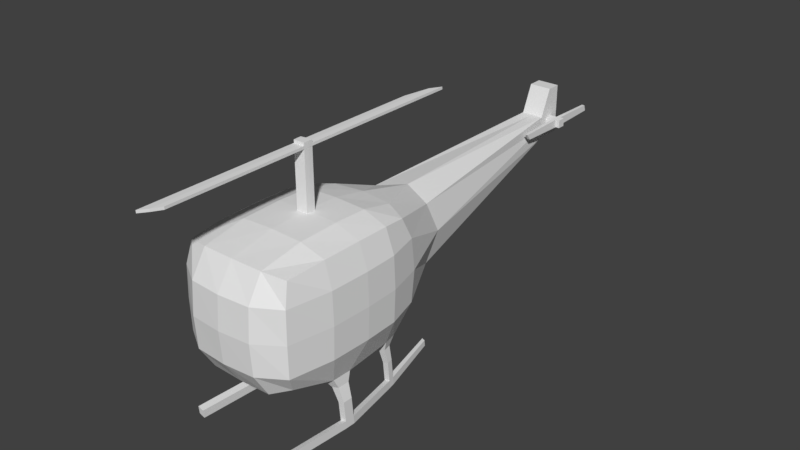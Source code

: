 # Source: Protohelicotper.blend  (saved by Blender 2.79.0; exported with 4.5.12 LTS)
import bpy
from mathutils import Matrix  # noqa: F401  (used for matrix-valued properties, if any)

bpy.ops.wm.read_factory_settings(use_empty=True)
scene = bpy.context.scene
scene.name = 'Scene'

# ---- collections
col_collection_1 = bpy.data.collections.new('Collection 1'); scene.collection.children.link(col_collection_1)

# ---- materials (node trees are filled in below, after node groups)
mat_material = bpy.data.materials.new('Material')
mat_material.alpha_threshold = 0.0
mat_material.use_transparent_shadow = False
mat_material.roughness = 0.5
mat_material.line_color = (0.0, 0.0, 0.0, 1.0)

# ---- material node trees

# ---- world
world_world = bpy.data.worlds.new('World'); scene.world = world_world
world_world.color = (0.05088, 0.05088, 0.05088)
world_world.use_sun_shadow = False
world_world.sun_shadow_jitter_overblur = 0.0
world_world.cycles.sampling_method = 'MANUAL'

# ---- meshes
me_cube_003 = bpy.data.meshes.new('Cube.003')
me_cube_003.from_pydata([(0.7211, 0.7604, -0.9059), (-0.7282, 0.7446, -0.9059), (0.7832, -0.1635, -0.9472), (-0.7622, -0.1635, -0.9472), (0.7801, -0.4602, -0.9441), (-0.5612, 0.817, -0.9197), (-0.7497, 0.5648, -0.9282), (0.7425, 0.5807, -0.9282), (0.554, 0.8329, -0.9197), (-0.7591, -0.4602, -0.9441), (-0.576, -0.1634, -1.01), (0.597, -0.1634, -1.01), (0.5967, -0.4656, -1.002), (0.5589, 0.5882, -0.9855), (-0.5661, 0.5723, -0.9855), (-0.5757, -0.4656, -1.002), (-0.5998, 0.7191, -1.076), (-0.7004, 0.6755, -1.067), (-0.7133, 0.5673, -1.081), (-0.7295, -0.3873, -1.088), (-0.7314, -0.2086, -1.09), (-0.6193, -0.2086, -1.128), (0.7945, -0.2086, -1.09), (0.7926, -0.3873, -1.088), (0.679, 0.723, -1.067), (0.6919, 0.6148, -1.081), (0.5784, 0.7666, -1.076), (0.6824, -0.2086, -1.128), (0.6822, -0.3905, -1.123), (0.5813, 0.6193, -1.115), (-0.6028, 0.5718, -1.115), (-0.6191, -0.3905, -1.123), (0.8541, -0.2224, -1.302), (0.8526, -0.3653, -1.3), (0.7644, -0.2224, -1.332), (0.7642, -0.3679, -1.328), (-0.7684, -0.3653, -1.3), (-0.7699, -0.2224, -1.302), (-0.6802, -0.2224, -1.332), (-0.6801, -0.3679, -1.328), (0.7, 0.7416, -1.288), (0.7103, 0.655, -1.299), (0.6195, 0.7764, -1.295), (0.6219, 0.6586, -1.326), (-0.6481, 0.7131, -1.295), (-0.7286, 0.6782, -1.288), (-0.7389, 0.5916, -1.299), (-0.6505, 0.5952, -1.326), (0.8541, -0.1919, -1.603), (0.8526, -0.3348, -1.601), (0.7644, -0.1919, -1.633), (0.7642, -0.3374, -1.629), (-0.7684, -0.3348, -1.601), (-0.7699, -0.1919, -1.603), (-0.6802, -0.1919, -1.633), (-0.6801, -0.3374, -1.629), (0.7, 0.7721, -1.589), (0.7103, 0.6855, -1.6), (0.6195, 0.8069, -1.596), (0.6219, 0.6891, -1.628), (-0.6481, 0.7436, -1.596), (-0.7286, 0.7087, -1.589), (-0.7389, 0.6221, -1.6), (-0.6505, 0.6257, -1.628), (0.8541, -0.1799, -1.721), (0.8526, -0.3228, -1.72), (0.7644, -0.1799, -1.752), (0.7642, -0.3255, -1.748), (-0.7684, -0.3228, -1.72), (-0.7699, -0.1799, -1.721), (-0.6802, -0.1799, -1.752), (-0.6801, -0.3255, -1.748), (0.7, 0.784, -1.708), (0.7103, 0.6974, -1.718), (0.6195, 0.8189, -1.714), (0.6219, 0.701, -1.746), (-0.6481, 0.7556, -1.714), (-0.7286, 0.7207, -1.708), (-0.7389, 0.6341, -1.718), (-0.6505, 0.6377, -1.746), (0.5331, 1.654, -1.514), (0.4714, 1.681, -1.519), (-0.5, 1.632, -1.519), (-0.5617, 1.606, -1.514), (0.5331, 1.663, -1.605), (0.4714, 1.69, -1.61), (-0.5, 1.642, -1.61), (-0.5617, 1.615, -1.605), (0.8234, -1.367, -1.55), (0.735, -1.37, -1.577), (-0.6801, -1.37, -1.577), (-0.7684, -1.367, -1.55), (0.8234, -1.355, -1.668), (0.735, -1.358, -1.696), (-0.6801, -1.358, -1.696), (-0.7684, -1.355, -1.668)], [], [(4, 12, 28, 23), (14, 6, 18, 30), (3, 10, 21, 20), (6, 1, 17, 18), (23, 28, 35, 33), (25, 29, 43, 41), (16, 30, 47, 44), (21, 31, 39, 38), (0, 7, 25, 24), (8, 0, 24, 26), (12, 11, 27, 28), (5, 14, 30, 16), (15, 9, 19, 31), (1, 5, 16, 17), (2, 4, 23, 22), (11, 2, 22, 27), (9, 3, 20, 19), (7, 13, 29, 25), (10, 15, 31, 21), (13, 8, 26, 29), (35, 34, 50, 51), (22, 23, 33, 32), (28, 27, 34, 35), (27, 22, 32, 34), (46, 45, 61, 62), (19, 20, 37, 36), (20, 21, 38, 37), (31, 19, 36, 39), (39, 36, 52, 55), (26, 24, 40, 42), (29, 26, 42, 43), (24, 25, 41, 40), (42, 40, 56, 58), (17, 16, 44, 45), (18, 17, 45, 46), (30, 18, 46, 47), (56, 57, 73, 72), (60, 63, 79, 76), (48, 49, 65, 64), (41, 43, 59, 57), (38, 39, 55, 54), (47, 46, 62, 63), (43, 42, 58, 59), (44, 47, 63, 60), (32, 33, 49, 48), (36, 37, 53, 52), (34, 32, 48, 50), (40, 41, 57, 56), (37, 38, 54, 53), (45, 44, 60, 61), (33, 35, 51, 49), (64, 65, 67, 66), (70, 71, 68, 69), (72, 73, 75, 74), (76, 79, 78, 77), (72, 74, 85, 84), (67, 65, 92, 93), (51, 50, 66, 67), (59, 58, 74, 75), (52, 53, 69, 68), (61, 60, 82, 83), (53, 54, 63, 62), (62, 61, 77, 78), (51, 67, 93, 89), (79, 63, 54, 70), (54, 55, 71, 70), (50, 48, 57, 59), (66, 75, 73, 64), (66, 50, 59, 75), (64, 73, 57, 48), (69, 78, 79, 70), (53, 62, 78, 69), (81, 80, 84, 85), (83, 82, 86, 87), (74, 58, 81, 85), (76, 77, 87, 86), (56, 72, 84, 80), (58, 56, 80, 81), (60, 76, 86, 82), (77, 61, 83, 87), (88, 89, 93, 92), (90, 91, 95, 94), (71, 55, 90, 94), (55, 52, 91, 90), (52, 68, 95, 91), (65, 49, 88, 92), (49, 51, 89, 88), (68, 71, 94, 95)])
me_cube_003.materials.append(mat_material)
me_cube_003.use_remesh_preserve_volume = False
me_cube_003.use_remesh_preserve_attributes = False
me_cube_003.use_mirror_vertex_groups = False
me_cube_003.update()
me_cube_002 = bpy.data.meshes.new('Cube.002')
me_cube_002.from_pydata([(0.2809, -0.06265, -0.06892), (0.2809, 0.05986, -0.06892), (0.2809, -0.06825, 0.05515), (0.2809, 0.05748, 0.05622), (0.3406, -0.06265, -0.06892), (0.3406, 0.05986, -0.06892), (0.3406, -0.06825, 0.05515), (0.3406, 0.05748, 0.05622), (0.2883, -0.7595, -0.05341), (0.2883, -0.8309, 0.03977), (0.2883, 0.7732, 0.04058), (0.2883, 0.8036, -0.05341), (0.3331, -0.7595, -0.05341), (0.3331, -0.8309, 0.03977), (0.3331, 0.7732, 0.04058), (0.3331, 0.8036, -0.05341), (0.402, -0.06265, -0.06892), (0.402, 0.05986, -0.06892), (0.402, -0.06825, 0.05515), (0.402, 0.05748, 0.05622)], [], [(0, 4, 12, 8), (5, 7, 19, 17), (4, 6, 13, 12), (3, 2, 6, 7), (0, 1, 5, 4), (11, 10, 14, 15), (9, 8, 12, 13), (1, 3, 10, 11), (3, 7, 14, 10), (2, 0, 8, 9), (6, 2, 9, 13), (5, 1, 11, 15), (7, 5, 15, 14), (17, 19, 18, 16), (6, 4, 16, 18), (7, 6, 18, 19), (4, 5, 17, 16)])
me_cube_002.materials.append(mat_material)
me_cube_002.use_remesh_preserve_volume = False
me_cube_002.use_remesh_preserve_attributes = False
me_cube_002.use_mirror_vertex_groups = False
me_cube_002.update()
me_cube_001 = bpy.data.meshes.new('Cube.001')
me_cube_001.from_pydata([(0.07009, 0.007414, 0.007352), (0.06984, 0.07583, 0.005222), (-0.00626, 0.0672, 0.008262), (-0.1011, 0.05905, 0.005047), (-0.09749, 0.007414, 0.006808), (-0.0963, -0.06554, 0.004884), (-0.00626, -0.06243, 0.008119), (0.06719, -0.05861, 0.005542), (0.06999, 0.007393, 0.04614), (0.06974, 0.0758, 0.04401), (-0.006363, 0.06718, 0.04705), (-0.1012, 0.05903, 0.04384), (-0.09759, 0.007393, 0.0456), (-0.09641, -0.06556, 0.04367), (-0.006363, -0.06245, 0.04691), (0.06709, -0.05863, 0.04433), (0.06988, 0.00737, 0.08954), (0.06962, 0.07578, 0.08741), (-0.006477, 0.06716, 0.09045), (-0.1014, 0.059, 0.08724), (-0.0977, 0.00737, 0.089), (-0.09652, -0.06559, 0.08708), (-0.006477, -0.06247, 0.09031), (0.06697, -0.05865, 0.08773), (0.06984, 2.594, 0.005222), (-0.02407, 2.418, 0.008262), (-0.1011, 2.0, 0.005047), (-0.0963, -2.407, 0.004884), (-0.00626, -2.297, 0.008119), (0.06719, -2.162, 0.005542), (0.06974, 2.593, 0.04401), (-0.02417, 2.417, 0.04705), (-0.1012, 2.0, 0.04384), (-0.09641, -2.408, 0.04367), (-0.006363, -2.298, 0.04691), (0.06709, -2.162, 0.04433)], [], [(7, 0, 8, 15), (12, 13, 21, 20), (2, 3, 26, 25), (9, 1, 24, 30), (6, 7, 29, 28), (11, 10, 31, 32), (4, 5, 13, 12), (3, 4, 12, 11), (0, 1, 9, 8), (16, 17, 18, 19, 20, 21, 22, 23), (11, 12, 20, 19), (8, 9, 17, 16), (15, 8, 16, 23), (13, 14, 22, 21), (10, 11, 19, 18), (9, 10, 18, 17), (14, 15, 23, 22), (27, 28, 34, 33), (25, 26, 32, 31), (24, 25, 31, 30), (28, 29, 35, 34), (13, 5, 27, 33), (10, 9, 30, 31), (14, 13, 33, 34), (3, 11, 32, 26), (1, 2, 25, 24), (7, 15, 35, 29), (15, 14, 34, 35), (5, 6, 28, 27)])
me_cube_001.materials.append(mat_material)
me_cube_001.use_remesh_preserve_volume = False
me_cube_001.use_remesh_preserve_attributes = False
me_cube_001.use_mirror_vertex_groups = False
me_cube_001.update()
me_cube = bpy.data.meshes.new('Cube')
me_cube.from_pydata([(0.7211, 0.7604, -0.9059), (0.7269, -1.106, -0.7583), (-0.7269, -1.106, -0.7583), (-0.7282, 0.7446, -0.9059), (0.8038, 0.8352, 0.8055), (0.8047, -1.185, 0.8047), (-0.8047, -1.185, 0.8047), (-0.8038, 0.8352, 0.8055), (0.7832, -0.1635, -0.9472), (1.923e-07, 1.015, -0.8443), (0.8601, 1.015, 0.01587), (-4.983e-08, -1.281, -0.8529), (0.8529, -1.281, 0.0), (-0.7622, -0.1635, -0.9472), (-0.8529, -1.281, 0.0), (-0.8601, 1.015, 0.01587), (0.8529, -0.02098, 0.8529), (2.114e-07, 1.015, 0.876), (-4.419e-07, -1.281, 0.8529), (-0.8529, -0.02098, 0.8529), (-0.9961, -0.02089, 0.0), (-2.831e-07, -1.567, 0.0), (0.9961, -0.0209, 0.0), (5.681e-08, -0.02089, -0.9961), (0.7801, -0.4602, -0.9441), (-0.5612, 0.817, -0.9197), (0.8423, 0.98, 0.4824), (-0.4746, -1.269, -0.8467), (0.8467, -1.269, 0.4746), (-0.7497, 0.5648, -0.9282), (-0.8467, -1.269, 0.4746), (-0.8423, 0.98, 0.4824), (0.8467, -0.6143, 0.8467), (-0.4697, 0.98, 0.855), (-0.4746, -1.269, 0.8467), (-0.8467, 0.4756, 0.8467), (0.7425, 0.5807, -0.9282), (0.554, 0.8329, -0.9197), (0.8423, 0.98, -0.4569), (0.4746, -1.269, -0.8467), (0.8467, -1.269, -0.4746), (-0.7591, -0.4602, -0.9441), (-0.8467, -1.269, -0.4746), (-0.8423, 0.98, -0.4569), (0.8467, 0.4756, 0.8467), (0.4697, 0.98, 0.855), (0.4746, -1.269, 0.8467), (-0.8467, -0.6143, 0.8467), (-0.5319, 1.919, 0.1172), (0.5319, 1.919, 0.1172), (3.856e-07, 1.919, 0.6491), (3.567e-07, 1.919, -0.4146), (-0.9791, 0.4935, 0.0008268), (-0.9785, -0.6266, 0.0), (-0.9785, -0.02089, -0.4805), (-0.9785, -0.02089, 0.4805), (-0.4805, -1.53, 0.0), (0.4805, -1.53, 0.0), (-1.751e-07, -1.53, -0.4805), (-3.939e-07, -1.53, 0.4805), (0.9785, -0.6266, 0.0), (0.9791, 0.4935, 0.0008267), (0.9785, -0.0209, -0.4805), (0.9785, -0.0209, 0.4805), (-3.232e-07, -0.6266, 0.9785), (4.563e-08, 0.4935, 0.9799), (0.4805, -0.0209, 0.9785), (-0.4805, -0.0209, 0.9785), (-0.576, -0.1634, -1.01), (0.597, -0.1634, -1.01), (1.192e-07, 0.4935, -0.9782), (1.397e-08, -0.6266, -0.9785), (0.5967, -0.4656, -1.002), (0.5589, 0.5882, -0.9855), (-0.5661, 0.5723, -0.9855), (-0.4795, 0.4906, 0.9626), (0.4795, 0.4906, 0.9626), (0.4798, -0.6252, 0.9622), (0.9619, 0.4906, 0.4801), (0.9619, 0.4906, -0.4788), (0.9622, -0.6252, -0.4798), (0.4798, -1.496, 0.4798), (0.4798, -1.496, -0.4798), (-0.4798, -1.496, -0.4798), (-0.9622, -0.6252, 0.4798), (-0.9622, -0.6252, -0.4798), (-0.9619, 0.4906, -0.4788), (0.4508, 1.768, -0.3523), (0.4508, 1.768, 0.5492), (-0.4508, 1.768, 0.5492), (-0.4508, 1.768, -0.3523), (-0.9619, 0.4906, 0.4801), (-0.4798, -1.496, 0.4798), (0.9622, -0.6252, 0.4798), (-0.4798, -0.6252, 0.9622), (-0.5757, -0.4656, -1.002), (0.1702, 4.942, 0.573), (-0.1702, 5.12, 1.154), (7.798e-07, 4.942, 0.4029), (-0.1702, 4.942, 0.573), (7.899e-07, 4.942, 0.7432), (0.1702, 4.942, 0.4029), (0.1702, 4.942, 0.7432), (-0.1702, 4.942, 0.7432), (-0.1702, 4.942, 0.4029), (0.1702, 5.341, 0.573), (1.163e-06, 5.341, 0.573), (1.153e-06, 5.341, 0.4029), (-0.1702, 5.341, 0.573), (1.163e-06, 5.341, 1.154), (0.1702, 5.341, 0.4029), (0.1702, 5.341, 1.154), (-0.1702, 5.341, 1.154), (-0.1702, 5.341, 0.4029), (9.764e-07, 5.12, 1.154), (0.1702, 5.12, 1.154), (-0.004002, -0.09305, 0.9917), (-0.09523, -0.0232, 0.9904), (0.07235, -0.0232, 0.9909), (-0.004002, 0.03658, 0.9918), (0.0721, 0.04521, 0.9888), (-0.09888, 0.02843, 0.9886), (-0.09405, -0.09616, 0.9884), (0.06945, -0.08923, 0.9891), (0.07025, -0.02363, 1.785), (0.07, 0.04478, 1.783), (-0.0061, 0.03615, 1.786), (-0.101, 0.028, 1.783), (-0.09733, -0.02363, 1.784), (-0.09614, -0.09659, 1.783), (-0.0061, -0.09348, 1.786), (0.06735, -0.08966, 1.783), (0.07009, -0.02367, 1.846), (0.06984, 0.04475, 1.843), (-0.00626, 0.03612, 1.847), (-0.1011, 0.02797, 1.843), (-0.09749, -0.02367, 1.845), (-0.0963, -0.09662, 1.843), (-0.00626, -0.09351, 1.846), (0.06719, -0.08969, 1.844), (0.1702, 5.088, 0.573), (0.1702, 5.211, 0.573), (0.1702, 5.083, 0.6971), (0.1702, 5.208, 0.6982), (0.2809, 5.088, 0.573), (0.2809, 5.211, 0.573), (0.2809, 5.083, 0.6971), (0.2809, 5.208, 0.6982)], [], [(95, 27, 2, 41), (94, 47, 6, 34), (93, 32, 5, 28), (92, 34, 6, 30), (91, 35, 7, 31), (90, 25, 3, 43), (89, 48, 15, 31), (48, 89, 103, 99), (87, 37, 9, 51), (86, 52, 15, 43), (85, 53, 20, 54), (84, 47, 19, 55), (83, 56, 14, 42), (82, 57, 21, 58), (81, 46, 18, 59), (80, 60, 12, 40), (79, 61, 22, 62), (78, 44, 16, 63), (77, 64, 18, 46), (76, 65, 119, 120, 118, 66), (75, 35, 19, 67), (74, 68, 13, 29), (73, 69, 23, 70), (72, 39, 11, 71), (69, 72, 71, 23), (24, 1, 39, 72), (37, 73, 70, 9), (36, 8, 69, 73), (9, 70, 74, 25), (70, 23, 68, 74), (65, 75, 67, 117, 121, 119), (17, 33, 75, 65), (33, 7, 35, 75), (44, 76, 66, 16), (4, 45, 76, 44), (45, 17, 65, 76), (32, 77, 46, 5), (16, 66, 77, 32), (66, 118, 123, 116, 64, 77), (61, 78, 63, 22), (10, 26, 78, 61), (26, 4, 44, 78), (36, 79, 62, 8), (0, 38, 79, 36), (38, 10, 61, 79), (24, 80, 40, 1), (8, 62, 80, 24), (62, 22, 60, 80), (57, 81, 59, 21), (12, 28, 81, 57), (28, 5, 46, 81), (39, 82, 58, 11), (1, 40, 82, 39), (40, 12, 57, 82), (27, 83, 42, 2), (11, 58, 83, 27), (58, 21, 56, 83), (53, 84, 55, 20), (14, 30, 84, 53), (30, 6, 47, 84), (41, 85, 54, 13), (2, 42, 85, 41), (42, 14, 53, 85), (29, 86, 43, 3), (13, 54, 86, 29), (54, 20, 52, 86), (49, 87, 101, 96), (10, 38, 87, 49), (38, 0, 37, 87), (45, 88, 50, 17), (4, 26, 88, 45), (26, 10, 49, 88), (33, 89, 31, 7), (17, 50, 89, 33), (51, 90, 104, 98), (48, 90, 43, 15), (50, 88, 102, 100), (51, 9, 25, 90), (52, 91, 31, 15), (20, 55, 91, 52), (55, 19, 35, 91), (56, 92, 30, 14), (21, 59, 92, 56), (59, 18, 34, 92), (60, 93, 28, 12), (22, 63, 93, 60), (63, 16, 32, 93), (64, 94, 34, 18), (67, 19, 47, 94), (23, 71, 95, 68), (71, 11, 27, 95), (102, 96, 140, 142, 143, 141, 105, 111, 115), (99, 103, 97, 112, 108), (104, 99, 108, 113), (101, 98, 107, 110), (87, 51, 98, 101), (89, 50, 100, 103), (88, 49, 96, 102), (90, 48, 99, 104), (111, 105, 106, 109), (105, 110, 107, 106), (109, 106, 108, 112), (106, 107, 113, 108), (96, 101, 110, 105, 141, 140), (98, 104, 113, 107), (103, 100, 114, 97), (100, 102, 115, 114), (97, 114, 109, 112), (114, 115, 111, 109), (116, 122, 117, 67, 94, 64), (118, 120, 125, 124), (126, 127, 135, 134), (123, 118, 124, 131), (122, 116, 130, 129), (119, 121, 127, 126), (120, 119, 126, 125), (116, 123, 131, 130), (117, 122, 129, 128), (121, 117, 128, 127), (125, 126, 134, 133), (130, 131, 139, 138), (128, 129, 137, 136), (127, 128, 136, 135), (124, 125, 133, 132), (131, 124, 132, 139), (129, 130, 138, 137), (132, 133, 134, 135, 136, 137, 138, 139), (143, 142, 146, 147), (140, 141, 145, 144), (141, 143, 147, 145), (142, 140, 144, 146)])
me_cube.materials.append(mat_material)
me_cube.use_remesh_preserve_volume = False
me_cube.use_remesh_preserve_attributes = False
me_cube.use_mirror_vertex_groups = False
me_cube.update()

# ---- objects
ob_landinggear = bpy.data.objects.new('LandingGear', me_cube_003)
ob_thopterback = bpy.data.objects.new('ThopterBack', me_cube_002)
ob_thoptermain = bpy.data.objects.new('ThopterMain', me_cube_001)
ob_body = bpy.data.objects.new('Body', me_cube)

# ---- transforms, parenting, visibility, modifiers, constraints
ob_landinggear.location = (0.0, -0.3504, 2.435)
ob_landinggear.scale = (1.319, 1.319, 1.319)
ob_landinggear.lock_rotations_4d = False
ob_landinggear.empty_display_type = 'ARROWS'
ob_landinggear.lineart.crease_threshold = 0.0
ob_thopterback.location = (0.0, 6.442, 3.292)
ob_thopterback.scale = (1.319, 1.319, 1.319)
ob_thopterback.lock_rotations_4d = False
ob_thopterback.empty_display_type = 'ARROWS'
ob_thopterback.lineart.crease_threshold = 0.0
ob_thoptermain.location = (0.0, -0.392, 4.861)
ob_thoptermain.scale = (1.319, 1.319, 1.319)
ob_thoptermain.lock_rotations_4d = False
ob_thoptermain.empty_display_type = 'ARROWS'
ob_thoptermain.lineart.crease_threshold = 0.0
ob_body.location = (0.0, -0.3504, 2.435)
ob_body.scale = (1.319, 1.319, 1.319)
ob_body.lock_rotations_4d = False
ob_body.empty_display_type = 'ARROWS'
ob_body.lineart.crease_threshold = 0.0

# ---- collection membership
col_collection_1.objects.link(ob_landinggear)
col_collection_1.objects.link(ob_thopterback)
col_collection_1.objects.link(ob_thoptermain)
col_collection_1.objects.link(ob_body)

# ---- scene / render settings (as saved in the file)
scene.frame_start = 1; scene.frame_end = 250; scene.frame_set(1)
scene.render.engine = 'BLENDER_EEVEE_NEXT'
scene.render.resolution_percentage = 50
scene.render.dither_intensity = 0.0
scene.cycles.use_denoising = False
scene.cycles.samples = 128
scene.cycles.sampling_pattern = 'TABULATED_SOBOL'
scene.cycles.use_adaptive_sampling = False
scene.cycles.use_light_tree = False
scene.cycles.blur_glossy = 0.0
scene.cycles.sample_clamp_indirect = 0.0
scene.view_settings.view_transform = 'Standard'
bpy.context.view_layer.update()

# ---- added for rendering (the .blend has no active camera and no usable light): camera, sun
cam_auto = bpy.data.cameras.new('AutoCamera')
cam_auto.lens = 50.0
cam_auto.sensor_width = 36.0
cam_auto.clip_end = 1000.0
ob_auto_camera = bpy.data.objects.new('AutoCamera', cam_auto)
scene.collection.objects.link(ob_auto_camera)
ob_auto_camera.location = (11.4462, -11.7688, 11.709)
ob_auto_camera.rotation_euler = (1.09748, -7.21219e-08, 0.694738)
scene.camera = ob_auto_camera
light_auto_sun = bpy.data.lights.new('AutoSun', 'SUN')
light_auto_sun.energy = 3.0
light_auto_sun.angle = 0.0523599
ob_auto_sun = bpy.data.objects.new('AutoSun', light_auto_sun)
scene.collection.objects.link(ob_auto_sun)
ob_auto_sun.rotation_euler = (0.872665, 0.174533, 0.523599)
bpy.context.view_layer.update()
